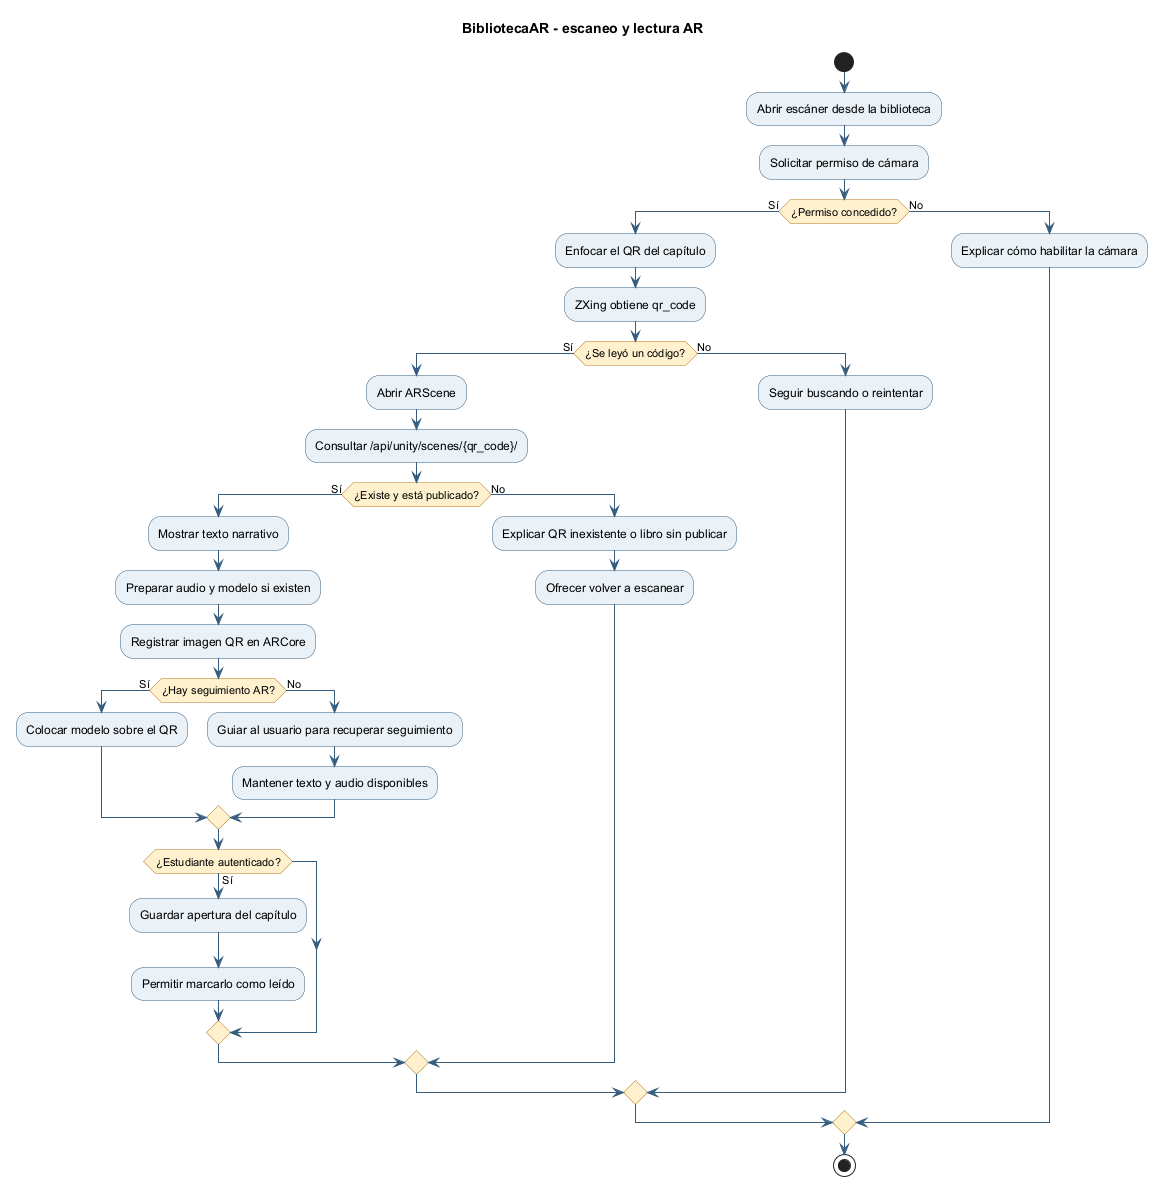

The diagram above was rendered by PlantUML. Its source (embedded in the PNG):
@startuml
title BibliotecaAR - escaneo y lectura AR
skinparam shadowing false
skinparam backgroundColor white
skinparam defaultFontName Arial
skinparam activity {
  BackgroundColor #EAF2F8
  BorderColor #355C7D
  DiamondBackgroundColor #FFF1CE
  DiamondBorderColor #B7791F
  ArrowColor #355C7D
}

start
:Abrir escáner desde la biblioteca;
:Solicitar permiso de cámara;
if (¿Permiso concedido?) then (Sí)
  :Enfocar el QR del capítulo;
  :ZXing obtiene qr_code;
  if (¿Se leyó un código?) then (Sí)
    :Abrir ARScene;
    :Consultar /api/unity/scenes/{qr_code}/;
    if (¿Existe y está publicado?) then (Sí)
      :Mostrar texto narrativo;
      :Preparar audio y modelo si existen;
      :Registrar imagen QR en ARCore;
      if (¿Hay seguimiento AR?) then (Sí)
        :Colocar modelo sobre el QR;
      else (No)
        :Guiar al usuario para recuperar seguimiento;
        :Mantener texto y audio disponibles;
      endif
      if (¿Estudiante autenticado?) then (Sí)
        :Guardar apertura del capítulo;
        :Permitir marcarlo como leído;
      endif
    else (No)
      :Explicar QR inexistente o libro sin publicar;
      :Ofrecer volver a escanear;
    endif
  else (No)
    :Seguir buscando o reintentar;
  endif
else (No)
  :Explicar cómo habilitar la cámara;
endif
stop
@enduml